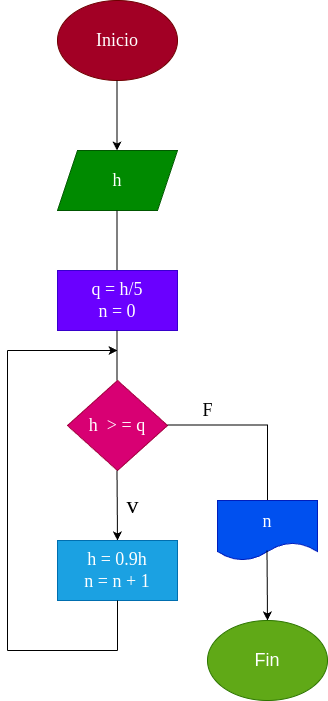

The diagram above was exported from draw.io. Its source (the exported page's mxGraphModel, read from the mxfile embedded in the PNG):
<mxGraphModel dx="772" dy="461" grid="1" gridSize="10" guides="1" tooltips="1" connect="1" arrows="1" fold="1" page="1" pageScale="1" pageWidth="827" pageHeight="1169" math="0" shadow="0">
  <root>
    <mxCell id="0" />
    <mxCell id="1" parent="0" />
    <mxCell id="2" value="&lt;font face=&quot;Tahoma&quot;&gt;&lt;span style=&quot;font-size: 18px;&quot;&gt;Inicio&lt;/span&gt;&lt;/font&gt;" style="ellipse;whiteSpace=wrap;html=1;fillColor=#a20025;fontColor=#ffffff;strokeColor=#6F0000;" vertex="1" parent="1">
      <mxGeometry x="240" y="60" width="120" height="80" as="geometry" />
    </mxCell>
    <mxCell id="3" value="" style="endArrow=classic;html=1;" edge="1" parent="1">
      <mxGeometry width="50" height="50" relative="1" as="geometry">
        <mxPoint x="299.5" y="140" as="sourcePoint" />
        <mxPoint x="299.5" y="210" as="targetPoint" />
      </mxGeometry>
    </mxCell>
    <mxCell id="4" value="&lt;font face=&quot;Tahoma&quot;&gt;&lt;span style=&quot;font-size: 18px;&quot;&gt;h&lt;/span&gt;&lt;/font&gt;" style="shape=parallelogram;perimeter=parallelogramPerimeter;whiteSpace=wrap;html=1;fixedSize=1;fillColor=#008a00;fontColor=#ffffff;strokeColor=#005700;" vertex="1" parent="1">
      <mxGeometry x="240" y="210" width="120" height="60" as="geometry" />
    </mxCell>
    <mxCell id="5" value="" style="endArrow=none;html=1;" edge="1" parent="1">
      <mxGeometry width="50" height="50" relative="1" as="geometry">
        <mxPoint x="299.5" y="330" as="sourcePoint" />
        <mxPoint x="299.5" y="270" as="targetPoint" />
      </mxGeometry>
    </mxCell>
    <mxCell id="6" value="&lt;font face=&quot;Tahoma&quot;&gt;&lt;span style=&quot;font-size: 18px;&quot;&gt;q = h/5&lt;br&gt;n = 0&lt;br&gt;&lt;/span&gt;&lt;/font&gt;" style="rounded=0;whiteSpace=wrap;html=1;fillColor=#6a00ff;fontColor=#ffffff;strokeColor=#3700CC;" vertex="1" parent="1">
      <mxGeometry x="240" y="330" width="120" height="60" as="geometry" />
    </mxCell>
    <mxCell id="7" value="" style="endArrow=none;html=1;" edge="1" parent="1">
      <mxGeometry width="50" height="50" relative="1" as="geometry">
        <mxPoint x="299.5" y="440" as="sourcePoint" />
        <mxPoint x="299.5" y="390" as="targetPoint" />
      </mxGeometry>
    </mxCell>
    <mxCell id="8" value="&lt;font face=&quot;Tahoma&quot;&gt;&lt;span style=&quot;font-size: 18px;&quot;&gt;h&amp;nbsp; &amp;gt; = q&lt;/span&gt;&lt;/font&gt;" style="rhombus;whiteSpace=wrap;html=1;fillColor=#d80073;fontColor=#ffffff;strokeColor=#A50040;" vertex="1" parent="1">
      <mxGeometry x="250" y="440" width="100" height="90" as="geometry" />
    </mxCell>
    <mxCell id="9" value="" style="endArrow=classic;html=1;" edge="1" parent="1">
      <mxGeometry width="50" height="50" relative="1" as="geometry">
        <mxPoint x="299.5" y="530" as="sourcePoint" />
        <mxPoint x="300" y="600" as="targetPoint" />
      </mxGeometry>
    </mxCell>
    <mxCell id="10" value="&lt;font face=&quot;Tahoma&quot;&gt;&lt;span style=&quot;font-size: 18px;&quot;&gt;h = 0.9h&lt;br&gt;n = n + 1&lt;br&gt;&lt;/span&gt;&lt;/font&gt;" style="rounded=0;whiteSpace=wrap;html=1;fillColor=#1ba1e2;fontColor=#ffffff;strokeColor=#006EAF;" vertex="1" parent="1">
      <mxGeometry x="240" y="600" width="120" height="60" as="geometry" />
    </mxCell>
    <mxCell id="11" value="" style="endArrow=none;html=1;" edge="1" parent="1">
      <mxGeometry width="50" height="50" relative="1" as="geometry">
        <mxPoint x="300" y="710" as="sourcePoint" />
        <mxPoint x="300" y="660" as="targetPoint" />
      </mxGeometry>
    </mxCell>
    <mxCell id="12" value="" style="endArrow=none;html=1;" edge="1" parent="1">
      <mxGeometry width="50" height="50" relative="1" as="geometry">
        <mxPoint x="190" y="710" as="sourcePoint" />
        <mxPoint x="300" y="710" as="targetPoint" />
      </mxGeometry>
    </mxCell>
    <mxCell id="13" value="" style="endArrow=none;html=1;" edge="1" parent="1">
      <mxGeometry width="50" height="50" relative="1" as="geometry">
        <mxPoint x="190" y="710" as="sourcePoint" />
        <mxPoint x="190" y="410" as="targetPoint" />
      </mxGeometry>
    </mxCell>
    <mxCell id="14" value="" style="endArrow=classic;html=1;" edge="1" parent="1">
      <mxGeometry width="50" height="50" relative="1" as="geometry">
        <mxPoint x="190" y="410" as="sourcePoint" />
        <mxPoint x="300" y="410" as="targetPoint" />
      </mxGeometry>
    </mxCell>
    <mxCell id="15" value="" style="endArrow=none;html=1;" edge="1" parent="1">
      <mxGeometry width="50" height="50" relative="1" as="geometry">
        <mxPoint x="350" y="484.5" as="sourcePoint" />
        <mxPoint x="450" y="484.5" as="targetPoint" />
      </mxGeometry>
    </mxCell>
    <mxCell id="16" value="" style="endArrow=none;html=1;" edge="1" parent="1">
      <mxGeometry width="50" height="50" relative="1" as="geometry">
        <mxPoint x="450" y="560" as="sourcePoint" />
        <mxPoint x="450" y="484" as="targetPoint" />
      </mxGeometry>
    </mxCell>
    <mxCell id="17" value="&lt;font face=&quot;Tahoma&quot;&gt;&lt;span style=&quot;font-size: 18px;&quot;&gt;n&lt;/span&gt;&lt;/font&gt;" style="shape=document;whiteSpace=wrap;html=1;boundedLbl=1;direction=east;fillColor=#0050ef;fontColor=#ffffff;strokeColor=#001DBC;" vertex="1" parent="1">
      <mxGeometry x="400" y="560" width="100" height="60" as="geometry" />
    </mxCell>
    <mxCell id="18" value="" style="endArrow=classic;html=1;" edge="1" parent="1">
      <mxGeometry width="50" height="50" relative="1" as="geometry">
        <mxPoint x="449.5" y="610" as="sourcePoint" />
        <mxPoint x="450" y="680" as="targetPoint" />
      </mxGeometry>
    </mxCell>
    <mxCell id="19" value="&lt;span style=&quot;font-size: 18px;&quot;&gt;Fin&lt;/span&gt;" style="ellipse;whiteSpace=wrap;html=1;fillColor=#60a917;fontColor=#ffffff;strokeColor=#2D7600;" vertex="1" parent="1">
      <mxGeometry x="390" y="680" width="120" height="80" as="geometry" />
    </mxCell>
    <mxCell id="20" value="&lt;font face=&quot;Tahoma&quot;&gt;F&lt;/font&gt;" style="text;html=1;align=center;verticalAlign=middle;resizable=0;points=[];autosize=1;strokeColor=none;fillColor=none;fontSize=18;" vertex="1" parent="1">
      <mxGeometry x="375" y="450" width="30" height="40" as="geometry" />
    </mxCell>
    <mxCell id="21" value="&lt;font style=&quot;font-size: 24px;&quot;&gt;v&lt;/font&gt;" style="text;html=1;align=center;verticalAlign=middle;resizable=0;points=[];autosize=1;strokeColor=none;fillColor=none;fontSize=18;fontFamily=Tahoma;" vertex="1" parent="1">
      <mxGeometry x="295" y="544.5" width="40" height="40" as="geometry" />
    </mxCell>
  </root>
</mxGraphModel>